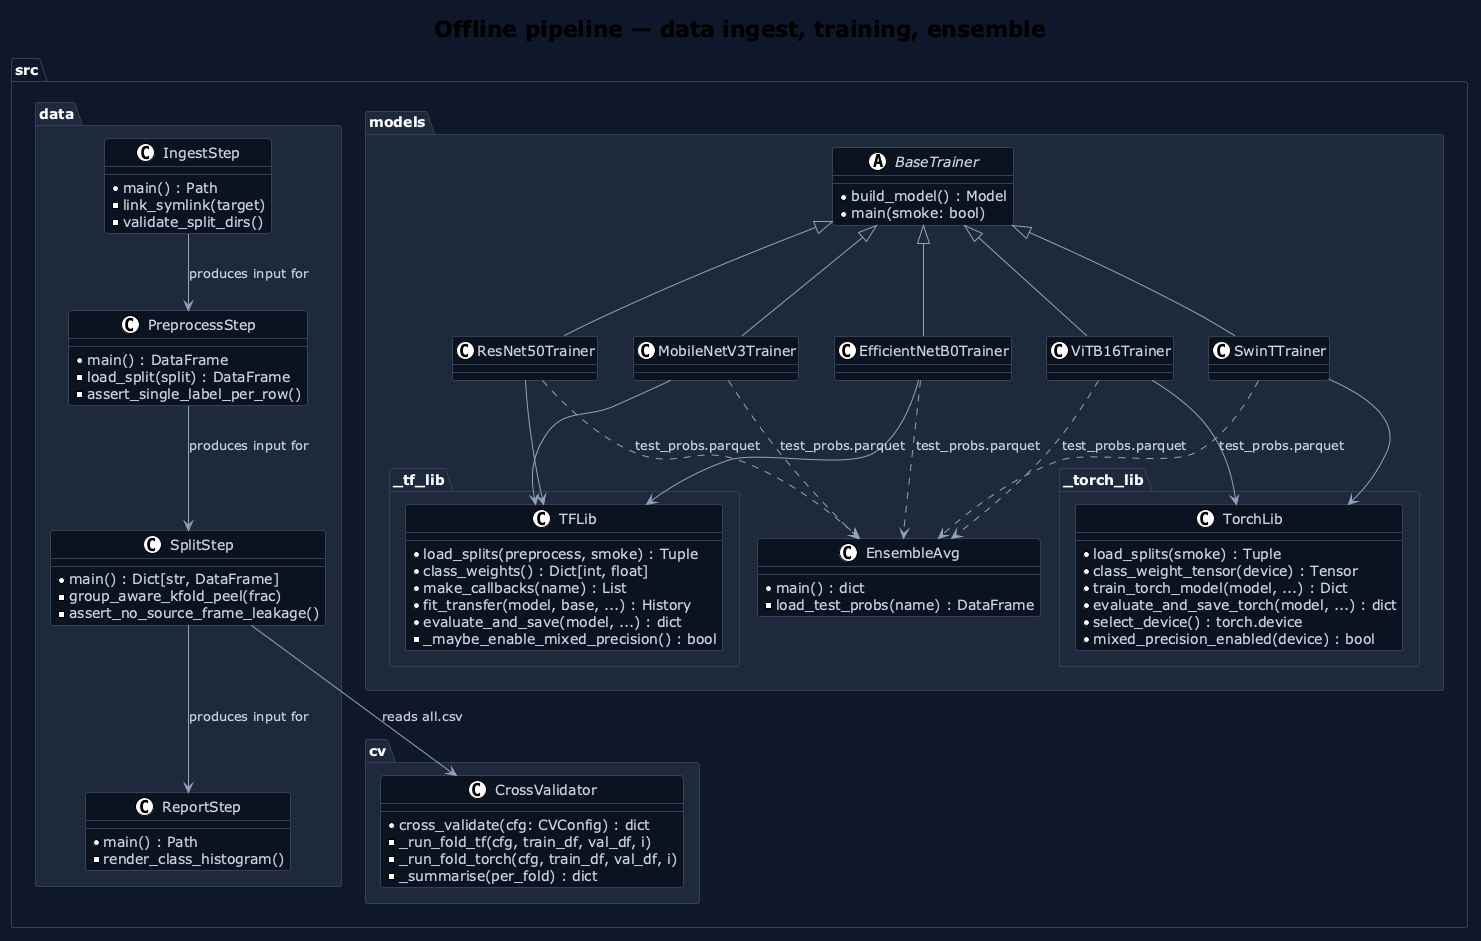

The diagram above was rendered by PlantUML. Its source (embedded in the PNG):
@startuml
!theme plain
skinparam backgroundColor #0F172A
skinparam shadowing false
skinparam classFontColor #F8FAFC
skinparam classHeaderBackgroundColor #1E293B
skinparam classBackgroundColor #0B1220
skinparam classBorderColor #334155
skinparam classAttributeFontColor #CBD5E1
skinparam ArrowColor #94A3B8
skinparam ArrowFontColor #CBD5E1
skinparam packageBackgroundColor #0F172A
skinparam packageBorderColor #334155
skinparam packageFontColor #F8FAFC

title Offline pipeline — data ingest, training, ensemble

package "src.data" #1E293B {
  class IngestStep {
    + main() : Path
    - link_symlink(target)
    - validate_split_dirs()
  }
  class PreprocessStep {
    + main() : DataFrame
    - load_split(split) : DataFrame
    - assert_single_label_per_row()
  }
  class SplitStep {
    + main() : Dict[str, DataFrame]
    - group_aware_kfold_peel(frac)
    - assert_no_source_frame_leakage()
  }
  class ReportStep {
    + main() : Path
    - render_class_histogram()
  }
}

package "src.models" #1E293B {
  abstract class BaseTrainer {
    + build_model() : Model
    + main(smoke: bool)
  }
  class MobileNetV3Trainer
  class EfficientNetB0Trainer
  class ResNet50Trainer
  class ViTB16Trainer
  class SwinTTrainer
  class EnsembleAvg {
    + main() : dict
    - load_test_probs(name) : DataFrame
  }

  BaseTrainer <|-- MobileNetV3Trainer
  BaseTrainer <|-- EfficientNetB0Trainer
  BaseTrainer <|-- ResNet50Trainer
  BaseTrainer <|-- ViTB16Trainer
  BaseTrainer <|-- SwinTTrainer
}

package "src.models._tf_lib" #1E293B {
  class TFLib {
    + load_splits(preprocess, smoke) : Tuple
    + class_weights() : Dict[int, float]
    + make_callbacks(name) : List
    + fit_transfer(model, base, ...) : History
    + evaluate_and_save(model, ...) : dict
    - _maybe_enable_mixed_precision() : bool
  }
}

package "src.models._torch_lib" #1E293B {
  class TorchLib {
    + load_splits(smoke) : Tuple
    + class_weight_tensor(device) : Tensor
    + train_torch_model(model, ...) : Dict
    + evaluate_and_save_torch(model, ...) : dict
    + select_device() : torch.device
    + mixed_precision_enabled(device) : bool
  }
}

package "src.cv" #1E293B {
  class CrossValidator {
    + cross_validate(cfg: CVConfig) : dict
    - _run_fold_tf(cfg, train_df, val_df, i)
    - _run_fold_torch(cfg, train_df, val_df, i)
    - _summarise(per_fold) : dict
  }
}

IngestStep --> PreprocessStep : produces input for
PreprocessStep --> SplitStep : produces input for
SplitStep --> ReportStep : produces input for
SplitStep --> CrossValidator : reads all.csv

MobileNetV3Trainer --> TFLib
EfficientNetB0Trainer --> TFLib
ResNet50Trainer --> TFLib
ViTB16Trainer --> TorchLib
SwinTTrainer --> TorchLib

MobileNetV3Trainer ..> EnsembleAvg : test_probs.parquet
EfficientNetB0Trainer ..> EnsembleAvg : test_probs.parquet
ResNet50Trainer ..> EnsembleAvg : test_probs.parquet
ViTB16Trainer ..> EnsembleAvg : test_probs.parquet
SwinTTrainer ..> EnsembleAvg : test_probs.parquet

@enduml